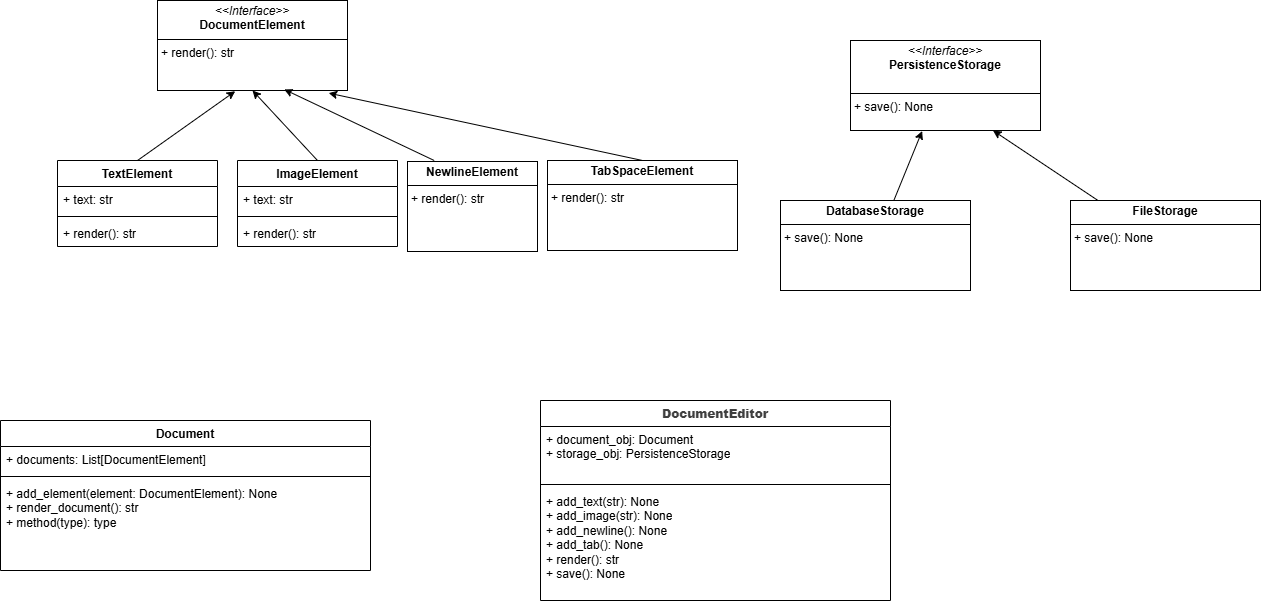

The diagram above was exported from draw.io. Its source (the exported page's mxGraphModel, read from the mxfile embedded in the PNG):
<mxGraphModel dx="1495" dy="513" grid="1" gridSize="10" guides="1" tooltips="1" connect="1" arrows="1" fold="1" page="1" pageScale="1" pageWidth="850" pageHeight="1100" math="0" shadow="0">
  <root>
    <mxCell id="0" />
    <mxCell id="1" parent="0" />
    <mxCell id="3" value="&lt;p style=&quot;margin:0px;margin-top:4px;text-align:center;&quot;&gt;&lt;i&gt;&amp;lt;&amp;lt;Interface&amp;gt;&amp;gt;&lt;/i&gt;&lt;br&gt;&lt;b&gt;DocumentElement&lt;/b&gt;&lt;/p&gt;&lt;hr size=&quot;1&quot; style=&quot;border-style:solid;&quot;&gt;&lt;p style=&quot;margin:0px;margin-left:4px;&quot;&gt;+ render(): str&lt;br&gt;&lt;/p&gt;" style="verticalAlign=top;align=left;overflow=fill;html=1;whiteSpace=wrap;" parent="1" vertex="1">
      <mxGeometry x="117" y="90" width="190" height="90" as="geometry" />
    </mxCell>
    <mxCell id="4" value="&lt;p style=&quot;margin:0px;margin-top:4px;text-align:center;&quot;&gt;&lt;i&gt;&amp;lt;&amp;lt;Interface&amp;gt;&amp;gt;&lt;/i&gt;&lt;br&gt;&lt;b&gt;PersistenceStorage&lt;/b&gt;&lt;/p&gt;&lt;p style=&quot;margin:0px;margin-left:4px;&quot;&gt;&lt;br&gt;&lt;/p&gt;&lt;hr size=&quot;1&quot; style=&quot;border-style:solid;&quot;&gt;&lt;p style=&quot;margin:0px;margin-left:4px;&quot;&gt;+ save(): None&lt;br&gt;&lt;br&gt;&lt;/p&gt;" style="verticalAlign=top;align=left;overflow=fill;html=1;whiteSpace=wrap;" parent="1" vertex="1">
      <mxGeometry x="810" y="130" width="190" height="90" as="geometry" />
    </mxCell>
    <mxCell id="5" value="Document" style="swimlane;fontStyle=1;align=center;verticalAlign=top;childLayout=stackLayout;horizontal=1;startSize=26;horizontalStack=0;resizeParent=1;resizeParentMax=0;resizeLast=0;collapsible=1;marginBottom=0;whiteSpace=wrap;html=1;" parent="1" vertex="1">
      <mxGeometry x="-40" y="510" width="370" height="150" as="geometry" />
    </mxCell>
    <mxCell id="6" value="+ documents: List[DocumentElement]" style="text;strokeColor=none;fillColor=none;align=left;verticalAlign=top;spacingLeft=4;spacingRight=4;overflow=hidden;rotatable=0;points=[[0,0.5],[1,0.5]];portConstraint=eastwest;whiteSpace=wrap;html=1;" parent="5" vertex="1">
      <mxGeometry y="26" width="370" height="26" as="geometry" />
    </mxCell>
    <mxCell id="7" value="" style="line;strokeWidth=1;fillColor=none;align=left;verticalAlign=middle;spacingTop=-1;spacingLeft=3;spacingRight=3;rotatable=0;labelPosition=right;points=[];portConstraint=eastwest;strokeColor=inherit;" parent="5" vertex="1">
      <mxGeometry y="52" width="370" height="8" as="geometry" />
    </mxCell>
    <mxCell id="8" value="+ add_element(element: DocumentElement): None&lt;div&gt;&lt;span style=&quot;color: rgb(0, 0, 0);&quot;&gt;+ render_document(): str&lt;/span&gt;&lt;/div&gt;&lt;div&gt;&lt;span style=&quot;color: rgb(0, 0, 0);&quot;&gt;&lt;span style=&quot;color: rgb(0, 0, 0);&quot;&gt;+ method(type): type&lt;/span&gt;&lt;/span&gt;&lt;/div&gt;" style="text;strokeColor=none;fillColor=none;align=left;verticalAlign=top;spacingLeft=4;spacingRight=4;overflow=hidden;rotatable=0;points=[[0,0.5],[1,0.5]];portConstraint=eastwest;whiteSpace=wrap;html=1;" parent="5" vertex="1">
      <mxGeometry y="60" width="370" height="90" as="geometry" />
    </mxCell>
    <mxCell id="14" value="&lt;b style=&quot;color: rgb(63, 63, 63); scrollbar-color: rgb(226, 226, 226) rgb(251, 251, 251);&quot;&gt;DocumentEditor&lt;/b&gt;" style="swimlane;fontStyle=1;align=center;verticalAlign=top;childLayout=stackLayout;horizontal=1;startSize=26;horizontalStack=0;resizeParent=1;resizeParentMax=0;resizeLast=0;collapsible=1;marginBottom=0;whiteSpace=wrap;html=1;" parent="1" vertex="1">
      <mxGeometry x="500" y="490" width="350" height="200" as="geometry" />
    </mxCell>
    <mxCell id="15" value="&lt;span style=&quot;color: rgb(0, 0, 0);&quot;&gt;+ document_obj: Document&lt;/span&gt;&lt;div&gt;&lt;span style=&quot;color: rgb(0, 0, 0);&quot;&gt;&lt;span style=&quot;color: rgb(0, 0, 0);&quot;&gt;+ storage_obj: PersistenceStorage&lt;/span&gt;&lt;/span&gt;&lt;/div&gt;" style="text;strokeColor=none;fillColor=none;align=left;verticalAlign=top;spacingLeft=4;spacingRight=4;overflow=hidden;rotatable=0;points=[[0,0.5],[1,0.5]];portConstraint=eastwest;whiteSpace=wrap;html=1;" parent="14" vertex="1">
      <mxGeometry y="26" width="350" height="54" as="geometry" />
    </mxCell>
    <mxCell id="16" value="" style="line;strokeWidth=1;fillColor=none;align=left;verticalAlign=middle;spacingTop=-1;spacingLeft=3;spacingRight=3;rotatable=0;labelPosition=right;points=[];portConstraint=eastwest;strokeColor=inherit;" parent="14" vertex="1">
      <mxGeometry y="80" width="350" height="8" as="geometry" />
    </mxCell>
    <mxCell id="17" value="+ add_text(str): None&lt;div&gt;&lt;span style=&quot;color: rgb(0, 0, 0);&quot;&gt;+ add_image(str): None&lt;/span&gt;&lt;/div&gt;&lt;div&gt;&lt;span style=&quot;color: rgb(0, 0, 0);&quot;&gt;+ add_newline(): None&lt;/span&gt;&lt;span style=&quot;color: rgb(0, 0, 0);&quot;&gt;&lt;/span&gt;&lt;/div&gt;&lt;div&gt;&lt;span style=&quot;color: rgb(0, 0, 0);&quot;&gt;+ add_tab(): None&lt;/span&gt;&lt;span style=&quot;color: rgb(0, 0, 0);&quot;&gt;&lt;/span&gt;&lt;/div&gt;&lt;div&gt;&lt;span style=&quot;color: rgb(0, 0, 0);&quot;&gt;+ render(): str&lt;/span&gt;&lt;span style=&quot;color: rgb(0, 0, 0);&quot;&gt;&lt;/span&gt;&lt;/div&gt;&lt;div&gt;&lt;span style=&quot;color: rgb(0, 0, 0);&quot;&gt;+ save(): None&lt;/span&gt;&lt;span style=&quot;color: rgb(0, 0, 0);&quot;&gt;&lt;/span&gt;&lt;/div&gt;" style="text;strokeColor=none;fillColor=none;align=left;verticalAlign=top;spacingLeft=4;spacingRight=4;overflow=hidden;rotatable=0;points=[[0,0.5],[1,0.5]];portConstraint=eastwest;whiteSpace=wrap;html=1;" parent="14" vertex="1">
      <mxGeometry y="88" width="350" height="112" as="geometry" />
    </mxCell>
    <mxCell id="18" value="TextElement" style="swimlane;fontStyle=1;align=center;verticalAlign=top;childLayout=stackLayout;horizontal=1;startSize=26;horizontalStack=0;resizeParent=1;resizeParentMax=0;resizeLast=0;collapsible=1;marginBottom=0;whiteSpace=wrap;html=1;" parent="1" vertex="1">
      <mxGeometry x="17" y="250" width="160" height="86" as="geometry" />
    </mxCell>
    <mxCell id="19" value="+ text: str" style="text;strokeColor=none;fillColor=none;align=left;verticalAlign=top;spacingLeft=4;spacingRight=4;overflow=hidden;rotatable=0;points=[[0,0.5],[1,0.5]];portConstraint=eastwest;whiteSpace=wrap;html=1;" parent="18" vertex="1">
      <mxGeometry y="26" width="160" height="26" as="geometry" />
    </mxCell>
    <mxCell id="20" value="" style="line;strokeWidth=1;fillColor=none;align=left;verticalAlign=middle;spacingTop=-1;spacingLeft=3;spacingRight=3;rotatable=0;labelPosition=right;points=[];portConstraint=eastwest;strokeColor=inherit;" parent="18" vertex="1">
      <mxGeometry y="52" width="160" height="8" as="geometry" />
    </mxCell>
    <mxCell id="21" value="+ render(): str" style="text;strokeColor=none;fillColor=none;align=left;verticalAlign=top;spacingLeft=4;spacingRight=4;overflow=hidden;rotatable=0;points=[[0,0.5],[1,0.5]];portConstraint=eastwest;whiteSpace=wrap;html=1;" parent="18" vertex="1">
      <mxGeometry y="60" width="160" height="26" as="geometry" />
    </mxCell>
    <mxCell id="35" style="edgeStyle=none;html=1;exitX=0.5;exitY=0;exitDx=0;exitDy=0;entryX=0.5;entryY=1;entryDx=0;entryDy=0;" parent="1" source="22" target="3" edge="1">
      <mxGeometry relative="1" as="geometry" />
    </mxCell>
    <mxCell id="22" value="ImageElement" style="swimlane;fontStyle=1;align=center;verticalAlign=top;childLayout=stackLayout;horizontal=1;startSize=26;horizontalStack=0;resizeParent=1;resizeParentMax=0;resizeLast=0;collapsible=1;marginBottom=0;whiteSpace=wrap;html=1;" parent="1" vertex="1">
      <mxGeometry x="197" y="250" width="160" height="86" as="geometry" />
    </mxCell>
    <mxCell id="23" value="+ text: str" style="text;strokeColor=none;fillColor=none;align=left;verticalAlign=top;spacingLeft=4;spacingRight=4;overflow=hidden;rotatable=0;points=[[0,0.5],[1,0.5]];portConstraint=eastwest;whiteSpace=wrap;html=1;" parent="22" vertex="1">
      <mxGeometry y="26" width="160" height="26" as="geometry" />
    </mxCell>
    <mxCell id="24" value="" style="line;strokeWidth=1;fillColor=none;align=left;verticalAlign=middle;spacingTop=-1;spacingLeft=3;spacingRight=3;rotatable=0;labelPosition=right;points=[];portConstraint=eastwest;strokeColor=inherit;" parent="22" vertex="1">
      <mxGeometry y="52" width="160" height="8" as="geometry" />
    </mxCell>
    <mxCell id="25" value="+ render(): str" style="text;strokeColor=none;fillColor=none;align=left;verticalAlign=top;spacingLeft=4;spacingRight=4;overflow=hidden;rotatable=0;points=[[0,0.5],[1,0.5]];portConstraint=eastwest;whiteSpace=wrap;html=1;" parent="22" vertex="1">
      <mxGeometry y="60" width="160" height="26" as="geometry" />
    </mxCell>
    <mxCell id="34" style="edgeStyle=none;html=1;exitX=0.5;exitY=0;exitDx=0;exitDy=0;entryX=0.409;entryY=1.008;entryDx=0;entryDy=0;entryPerimeter=0;" parent="1" source="18" target="3" edge="1">
      <mxGeometry relative="1" as="geometry" />
    </mxCell>
    <mxCell id="36" style="edgeStyle=none;html=1;entryX=0.667;entryY=0.988;entryDx=0;entryDy=0;entryPerimeter=0;" parent="1" target="3" edge="1">
      <mxGeometry relative="1" as="geometry">
        <mxPoint x="393.7026117926398" y="250" as="sourcePoint" />
      </mxGeometry>
    </mxCell>
    <mxCell id="37" style="edgeStyle=none;html=1;entryX=0.901;entryY=1.029;entryDx=0;entryDy=0;entryPerimeter=0;exitX=0.5;exitY=0;exitDx=0;exitDy=0;" parent="1" source="38" target="3" edge="1">
      <mxGeometry relative="1" as="geometry">
        <mxPoint x="577" y="200" as="sourcePoint" />
      </mxGeometry>
    </mxCell>
    <mxCell id="38" value="&lt;p style=&quot;margin:0px;margin-top:4px;text-align:center;&quot;&gt;&lt;span style=&quot;color: rgb(0, 0, 0); font-weight: 700;&quot;&gt;TabSpaceElement&lt;/span&gt;&lt;/p&gt;&lt;hr size=&quot;1&quot; style=&quot;border-style:solid;&quot;&gt;&lt;p style=&quot;margin:0px;margin-left:4px;&quot;&gt;+ render(): str&lt;br&gt;&lt;/p&gt;" style="verticalAlign=top;align=left;overflow=fill;html=1;whiteSpace=wrap;" parent="1" vertex="1">
      <mxGeometry x="507" y="250" width="190" height="90" as="geometry" />
    </mxCell>
    <mxCell id="39" value="&lt;p style=&quot;margin:0px;margin-top:4px;text-align:center;&quot;&gt;&lt;span style=&quot;color: rgb(0, 0, 0); font-weight: 700;&quot;&gt;NewlineElement&lt;/span&gt;&lt;/p&gt;&lt;hr size=&quot;1&quot; style=&quot;border-style:solid;&quot;&gt;&lt;p style=&quot;margin:0px;margin-left:4px;&quot;&gt;+ render(): str&lt;br&gt;&lt;/p&gt;" style="verticalAlign=top;align=left;overflow=fill;html=1;whiteSpace=wrap;" parent="1" vertex="1">
      <mxGeometry x="367" y="251" width="130" height="90" as="geometry" />
    </mxCell>
    <mxCell id="41" value="&lt;p style=&quot;margin:0px;margin-top:4px;text-align:center;&quot;&gt;&lt;span style=&quot;color: rgb(0, 0, 0); font-weight: 700;&quot;&gt;DatabaseStorage&lt;/span&gt;&lt;/p&gt;&lt;hr size=&quot;1&quot; style=&quot;border-style:solid;&quot;&gt;&lt;p style=&quot;margin:0px;margin-left:4px;&quot;&gt;+ save(): None&lt;br&gt;&lt;/p&gt;" style="verticalAlign=top;align=left;overflow=fill;html=1;whiteSpace=wrap;" parent="1" vertex="1">
      <mxGeometry x="740" y="290" width="190" height="90" as="geometry" />
    </mxCell>
    <mxCell id="42" value="&lt;p style=&quot;margin:0px;margin-top:4px;text-align:center;&quot;&gt;&lt;span style=&quot;color: rgb(0, 0, 0); font-weight: 700;&quot;&gt;FileStorage&lt;/span&gt;&lt;/p&gt;&lt;hr size=&quot;1&quot; style=&quot;border-style:solid;&quot;&gt;&lt;p style=&quot;margin:0px;margin-left:4px;&quot;&gt;+ save(): None&lt;br&gt;&lt;/p&gt;" style="verticalAlign=top;align=left;overflow=fill;html=1;whiteSpace=wrap;" parent="1" vertex="1">
      <mxGeometry x="1030" y="290" width="190" height="90" as="geometry" />
    </mxCell>
    <mxCell id="43" style="edgeStyle=none;html=1;entryX=0.377;entryY=1.006;entryDx=0;entryDy=0;entryPerimeter=0;" parent="1" source="41" target="4" edge="1">
      <mxGeometry relative="1" as="geometry" />
    </mxCell>
    <mxCell id="44" style="edgeStyle=none;html=1;entryX=0.75;entryY=1;entryDx=0;entryDy=0;" parent="1" source="42" target="4" edge="1">
      <mxGeometry relative="1" as="geometry">
        <mxPoint x="920" y="230" as="targetPoint" />
      </mxGeometry>
    </mxCell>
  </root>
</mxGraphModel>